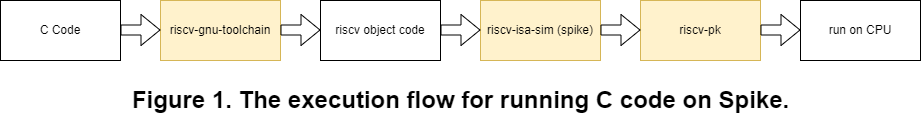

The diagram above was exported from draw.io. Its source (the exported page's mxGraphModel, read from the mxfile embedded in the PNG):
<mxGraphModel dx="1434" dy="764" grid="1" gridSize="10" guides="1" tooltips="1" connect="1" arrows="1" fold="1" page="1" pageScale="1" pageWidth="827" pageHeight="1169" math="0" shadow="0">
  <root>
    <mxCell id="0" />
    <mxCell id="1" parent="0" />
    <mxCell id="y5Bg74Fb89sbJCIFBZYB-1" value="riscv-gnu-toolchain" style="rounded=0;whiteSpace=wrap;html=1;fillColor=#fff2cc;strokeColor=#d6b656;" vertex="1" parent="1">
      <mxGeometry x="160" y="120" width="120" height="60" as="geometry" />
    </mxCell>
    <mxCell id="y5Bg74Fb89sbJCIFBZYB-2" value="riscv-isa-sim (spike)" style="rounded=0;whiteSpace=wrap;html=1;fillColor=#fff2cc;strokeColor=#d6b656;" vertex="1" parent="1">
      <mxGeometry x="480" y="120" width="120" height="60" as="geometry" />
    </mxCell>
    <mxCell id="y5Bg74Fb89sbJCIFBZYB-3" value="riscv-pk" style="rounded=0;whiteSpace=wrap;html=1;fillColor=#fff2cc;strokeColor=#d6b656;" vertex="1" parent="1">
      <mxGeometry x="640" y="120" width="120" height="60" as="geometry" />
    </mxCell>
    <mxCell id="y5Bg74Fb89sbJCIFBZYB-4" value="C Code" style="rounded=0;whiteSpace=wrap;html=1;" vertex="1" parent="1">
      <mxGeometry y="120" width="120" height="60" as="geometry" />
    </mxCell>
    <mxCell id="y5Bg74Fb89sbJCIFBZYB-5" value="riscv object code" style="rounded=0;whiteSpace=wrap;html=1;" vertex="1" parent="1">
      <mxGeometry x="320" y="120" width="120" height="60" as="geometry" />
    </mxCell>
    <mxCell id="y5Bg74Fb89sbJCIFBZYB-6" value="run on CPU" style="rounded=0;whiteSpace=wrap;html=1;" vertex="1" parent="1">
      <mxGeometry x="800" y="120" width="120" height="60" as="geometry" />
    </mxCell>
    <mxCell id="y5Bg74Fb89sbJCIFBZYB-7" value="" style="shape=flexArrow;endArrow=classic;html=1;rounded=0;" edge="1" parent="1">
      <mxGeometry width="50" height="50" relative="1" as="geometry">
        <mxPoint x="120" y="149.5" as="sourcePoint" />
        <mxPoint x="160" y="149.5" as="targetPoint" />
      </mxGeometry>
    </mxCell>
    <mxCell id="y5Bg74Fb89sbJCIFBZYB-8" value="" style="shape=flexArrow;endArrow=classic;html=1;rounded=0;" edge="1" parent="1">
      <mxGeometry x="1" y="-113" width="50" height="50" relative="1" as="geometry">
        <mxPoint x="280" y="149.5" as="sourcePoint" />
        <mxPoint x="320" y="149.5" as="targetPoint" />
        <mxPoint x="112" y="-101" as="offset" />
      </mxGeometry>
    </mxCell>
    <mxCell id="y5Bg74Fb89sbJCIFBZYB-9" value="" style="shape=flexArrow;endArrow=classic;html=1;rounded=0;" edge="1" parent="1">
      <mxGeometry width="50" height="50" relative="1" as="geometry">
        <mxPoint x="440" y="149.5" as="sourcePoint" />
        <mxPoint x="480" y="149.5" as="targetPoint" />
      </mxGeometry>
    </mxCell>
    <mxCell id="y5Bg74Fb89sbJCIFBZYB-10" value="" style="shape=flexArrow;endArrow=classic;html=1;rounded=0;" edge="1" parent="1">
      <mxGeometry x="1" y="-113" width="50" height="50" relative="1" as="geometry">
        <mxPoint x="600" y="149.5" as="sourcePoint" />
        <mxPoint x="640" y="149.5" as="targetPoint" />
        <mxPoint x="112" y="-101" as="offset" />
      </mxGeometry>
    </mxCell>
    <mxCell id="y5Bg74Fb89sbJCIFBZYB-11" value="" style="shape=flexArrow;endArrow=classic;html=1;rounded=0;" edge="1" parent="1">
      <mxGeometry width="50" height="50" relative="1" as="geometry">
        <mxPoint x="760" y="149.5" as="sourcePoint" />
        <mxPoint x="800" y="149.5" as="targetPoint" />
      </mxGeometry>
    </mxCell>
    <mxCell id="y5Bg74Fb89sbJCIFBZYB-13" value="Figure 1. The execution flow for running C code on Spike." style="text;strokeColor=none;fillColor=none;html=1;fontSize=24;fontStyle=1;verticalAlign=middle;align=center;" vertex="1" parent="1">
      <mxGeometry y="200" width="920" height="40" as="geometry" />
    </mxCell>
  </root>
</mxGraphModel>